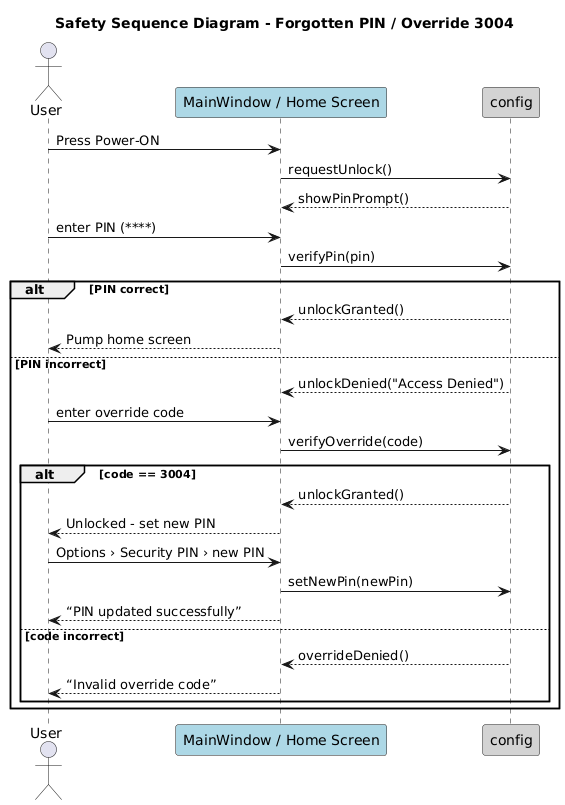

The diagram above was rendered by PlantUML. Its source (embedded in the PNG):
@startuml
title **Safety Sequence Diagram - Forgotten PIN / Override 3004**

'━━━━━━━━━━  Actors & system blocks ━━━━━━━━━━
actor  User
participant "MainWindow / Home Screen"     as UI      #lightblue
participant "config"   as AUTH    #lightgray

'──────── 1  Power on & initial PIN entry ────────
User  -> UI   : Press Power-ON
UI    -> AUTH : requestUnlock()
AUTH --> UI   : showPinPrompt()
User  -> UI   : enter PIN (****)
UI    -> AUTH : verifyPin(pin)

alt **PIN correct**
    AUTH --> UI  : unlockGranted()
    UI   --> User: Pump home screen
else **PIN incorrect**
    AUTH --> UI  : unlockDenied("Access Denied")    
    '──────── 2  Override code 3004 ────────
    User -> UI   : enter override code
    UI   -> AUTH : verifyOverride(code)

    alt **code == 3004**
        AUTH --> UI  : unlockGranted()
        UI   --> User: Unlocked - set new PIN

        '------ 3  Forced PIN reset ------
        User -> UI   : Options › Security PIN › new PIN
        UI   -> AUTH : setNewPin(newPin)
        UI   --> User: “PIN updated successfully”
    else **code incorrect**
        AUTH --> UI  : overrideDenied()
        UI   --> User: “Invalid override code”
    end
end
@enduml